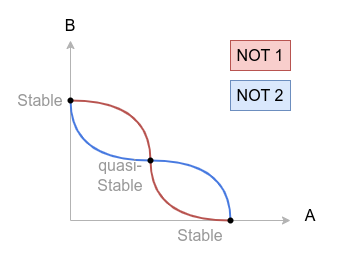

The diagram above was exported from draw.io. Its source (the exported page's mxGraphModel, read from the mxfile embedded in the PNG):
<mxGraphModel dx="837" dy="466" grid="1" gridSize="10" guides="1" tooltips="1" connect="1" arrows="1" fold="1" page="1" pageScale="1" pageWidth="850" pageHeight="1100" math="0" shadow="0">
  <root>
    <mxCell id="Oi4QwmbA0wRgeJrJNOyP-0" />
    <mxCell id="Oi4QwmbA0wRgeJrJNOyP-1" parent="Oi4QwmbA0wRgeJrJNOyP-0" />
    <mxCell id="Oi4QwmbA0wRgeJrJNOyP-2" value="" style="endArrow=classic;html=1;rounded=0;strokeColor=#B3B3B3;" edge="1" parent="Oi4QwmbA0wRgeJrJNOyP-1">
      <mxGeometry width="50" height="50" relative="1" as="geometry">
        <mxPoint x="370" y="280" as="sourcePoint" />
        <mxPoint x="370" y="100" as="targetPoint" />
      </mxGeometry>
    </mxCell>
    <mxCell id="Oi4QwmbA0wRgeJrJNOyP-3" value="" style="endArrow=classic;html=1;rounded=0;strokeColor=#B3B3B3;" edge="1" parent="Oi4QwmbA0wRgeJrJNOyP-1">
      <mxGeometry width="50" height="50" relative="1" as="geometry">
        <mxPoint x="370" y="280" as="sourcePoint" />
        <mxPoint x="590" y="280" as="targetPoint" />
      </mxGeometry>
    </mxCell>
    <mxCell id="Oi4QwmbA0wRgeJrJNOyP-4" value="" style="endArrow=none;html=1;rounded=0;edgeStyle=orthogonalEdgeStyle;curved=1;fillColor=#f8cecc;strokeColor=#b85450;strokeWidth=2;" edge="1" parent="Oi4QwmbA0wRgeJrJNOyP-1">
      <mxGeometry width="50" height="50" relative="1" as="geometry">
        <mxPoint x="370" y="160" as="sourcePoint" />
        <mxPoint x="530" y="280" as="targetPoint" />
        <Array as="points">
          <mxPoint x="450" y="160" />
          <mxPoint x="450" y="280" />
        </Array>
      </mxGeometry>
    </mxCell>
    <mxCell id="Oi4QwmbA0wRgeJrJNOyP-5" value="A" style="text;html=1;strokeColor=none;fillColor=none;align=center;verticalAlign=middle;whiteSpace=wrap;rounded=0;" vertex="1" parent="Oi4QwmbA0wRgeJrJNOyP-1">
      <mxGeometry x="580" y="260" width="60" height="30" as="geometry" />
    </mxCell>
    <mxCell id="Oi4QwmbA0wRgeJrJNOyP-6" value="B" style="text;html=1;strokeColor=none;fillColor=none;align=center;verticalAlign=middle;whiteSpace=wrap;rounded=0;" vertex="1" parent="Oi4QwmbA0wRgeJrJNOyP-1">
      <mxGeometry x="340" y="70" width="60" height="30" as="geometry" />
    </mxCell>
    <mxCell id="Oi4QwmbA0wRgeJrJNOyP-7" value="NOT 1" style="text;html=1;strokeColor=#b85450;fillColor=#f8cecc;align=center;verticalAlign=middle;whiteSpace=wrap;rounded=0;" vertex="1" parent="Oi4QwmbA0wRgeJrJNOyP-1">
      <mxGeometry x="530" y="100" width="60" height="30" as="geometry" />
    </mxCell>
    <mxCell id="LejLTRZwom9mbff40aZ0-1" value="" style="endArrow=none;html=1;rounded=0;edgeStyle=orthogonalEdgeStyle;curved=1;fillColor=#f8cecc;strokeColor=#487AE0;strokeWidth=2;" edge="1" parent="Oi4QwmbA0wRgeJrJNOyP-1">
      <mxGeometry width="50" height="50" relative="1" as="geometry">
        <mxPoint x="370" y="160" as="sourcePoint" />
        <mxPoint x="530" y="280" as="targetPoint" />
        <Array as="points">
          <mxPoint x="370" y="220" />
          <mxPoint x="530" y="220" />
        </Array>
      </mxGeometry>
    </mxCell>
    <mxCell id="LejLTRZwom9mbff40aZ0-2" value="NOT 2" style="text;html=1;strokeColor=#6c8ebf;fillColor=#dae8fc;align=center;verticalAlign=middle;whiteSpace=wrap;rounded=0;" vertex="1" parent="Oi4QwmbA0wRgeJrJNOyP-1">
      <mxGeometry x="530" y="140" width="60" height="30" as="geometry" />
    </mxCell>
    <mxCell id="LejLTRZwom9mbff40aZ0-3" value="" style="shape=waypoint;sketch=0;fillStyle=solid;size=6;pointerEvents=1;points=[];fillColor=none;resizable=0;rotatable=0;perimeter=centerPerimeter;snapToPoint=1;" vertex="1" parent="Oi4QwmbA0wRgeJrJNOyP-1">
      <mxGeometry x="360" y="150" width="20" height="20" as="geometry" />
    </mxCell>
    <mxCell id="LejLTRZwom9mbff40aZ0-4" value="" style="shape=waypoint;sketch=0;fillStyle=solid;size=6;pointerEvents=1;points=[];fillColor=none;resizable=0;rotatable=0;perimeter=centerPerimeter;snapToPoint=1;" vertex="1" parent="Oi4QwmbA0wRgeJrJNOyP-1">
      <mxGeometry x="520" y="270" width="20" height="20" as="geometry" />
    </mxCell>
    <mxCell id="LejLTRZwom9mbff40aZ0-8" value="" style="shape=waypoint;sketch=0;fillStyle=solid;size=6;pointerEvents=1;points=[];fillColor=none;resizable=0;rotatable=0;perimeter=centerPerimeter;snapToPoint=1;" vertex="1" parent="Oi4QwmbA0wRgeJrJNOyP-1">
      <mxGeometry x="440" y="210" width="20" height="20" as="geometry" />
    </mxCell>
    <mxCell id="LejLTRZwom9mbff40aZ0-10" value="&lt;font color=&quot;#999999&quot; style=&quot;font-size: 14px;&quot;&gt;Stable&lt;/font&gt;" style="text;html=1;strokeColor=none;fillColor=none;align=center;verticalAlign=middle;whiteSpace=wrap;rounded=0;" vertex="1" parent="Oi4QwmbA0wRgeJrJNOyP-1">
      <mxGeometry x="310" y="145" width="60" height="30" as="geometry" />
    </mxCell>
    <mxCell id="LejLTRZwom9mbff40aZ0-11" value="&lt;font color=&quot;#999999&quot; style=&quot;font-size: 14px;&quot;&gt;Stable&lt;/font&gt;" style="text;html=1;strokeColor=none;fillColor=none;align=center;verticalAlign=middle;whiteSpace=wrap;rounded=0;" vertex="1" parent="Oi4QwmbA0wRgeJrJNOyP-1">
      <mxGeometry x="470" y="280" width="60" height="30" as="geometry" />
    </mxCell>
    <mxCell id="LejLTRZwom9mbff40aZ0-12" value="&lt;font color=&quot;#999999&quot; style=&quot;font-size: 14px;&quot;&gt;quasi-Stable&lt;/font&gt;" style="text;html=1;strokeColor=none;fillColor=none;align=center;verticalAlign=middle;whiteSpace=wrap;rounded=0;" vertex="1" parent="Oi4QwmbA0wRgeJrJNOyP-1">
      <mxGeometry x="390" y="220" width="60" height="30" as="geometry" />
    </mxCell>
  </root>
</mxGraphModel>